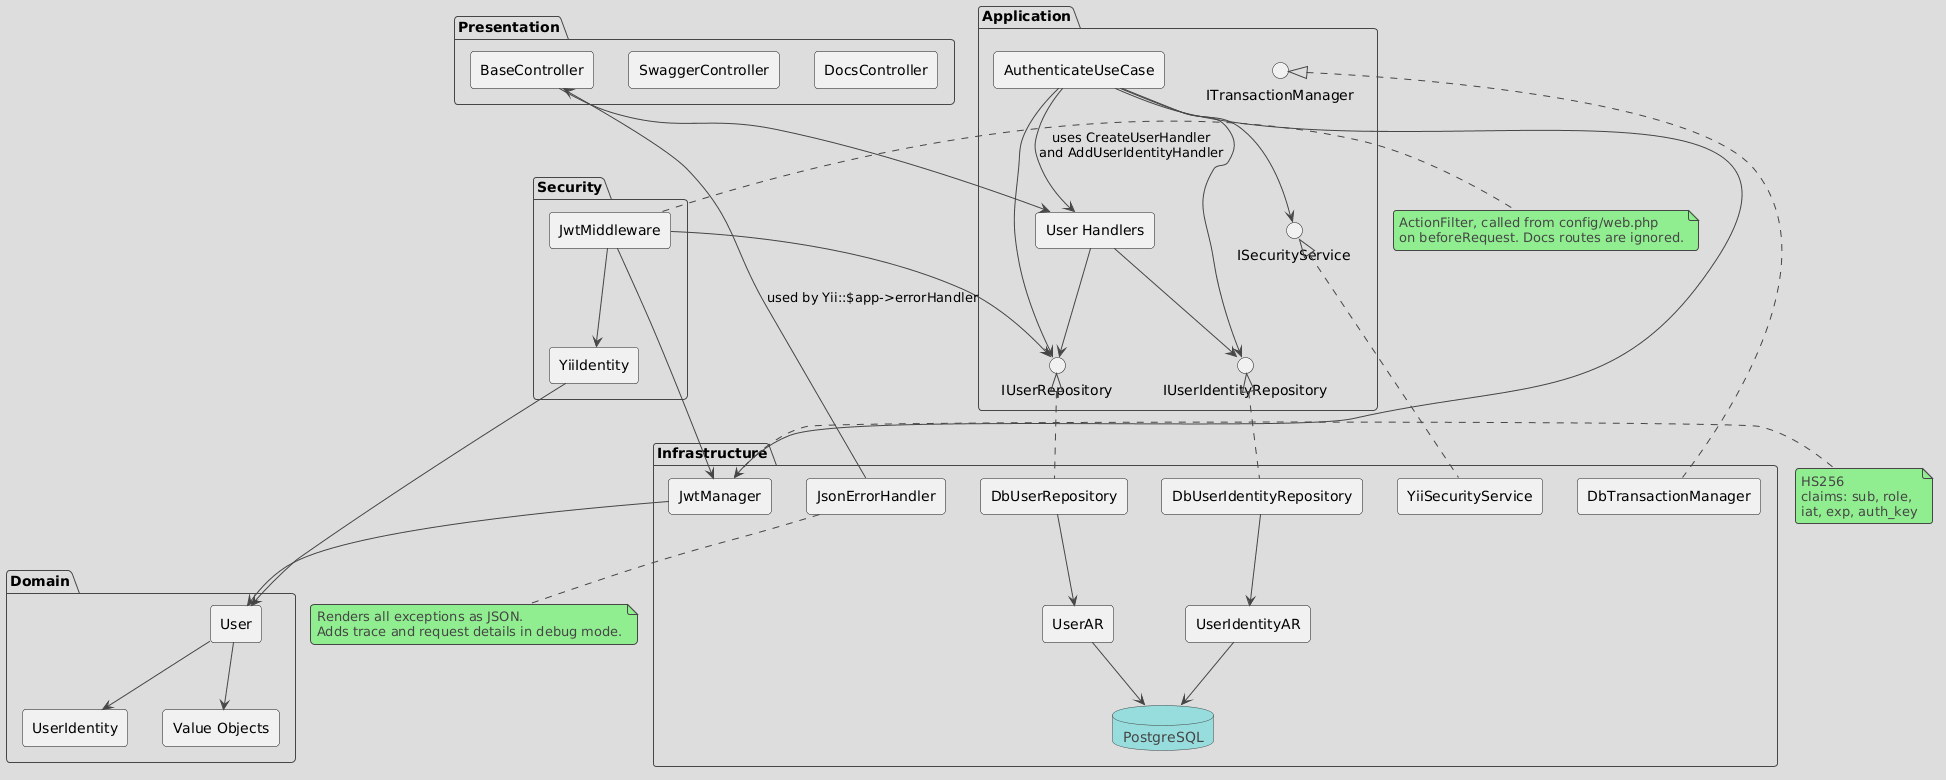

The diagram above was rendered by PlantUML. Its source (embedded in the PNG):
@startuml
!theme toy
hide stereotype
skinparam componentStyle rectangle

package "Presentation" {
  [BaseController] as Controller
  [SwaggerController] as Swagger
  [DocsController] as Docs
}

package "Security" {
  [JwtMiddleware] as Middleware
  [YiiIdentity] as YiiIdentity
}

package "Application" {
  [AuthenticateUseCase] as AuthUC
  [User Handlers] as Handlers
  interface IUserRepository
  interface IUserIdentityRepository
  interface ISecurityService
  interface ITransactionManager
}

package "Domain" {
  [User] as User
  [UserIdentity] as Identity
  [Value Objects] as VO
}

package "Infrastructure" {
  [DbUserRepository] as UserRepo
  [DbUserIdentityRepository] as IdentityRepo
  [JwtManager] as Jwt
  [YiiSecurityService] as InfrastructureSecurity
  [DbTransactionManager] as DbTxManager
  [JsonErrorHandler] as ErrorHandler
  [UserAR] as UserAR
  [UserIdentityAR] as IdentityAR
  database PostgreSQL as DB
}

Controller --> Handlers
AuthUC --> IUserRepository
AuthUC --> IUserIdentityRepository
AuthUC --> ISecurityService
AuthUC --> Handlers : uses CreateUserHandler\nand AddUserIdentityHandler
Handlers --> IUserRepository
Handlers --> IUserIdentityRepository
IUserRepository <|.. UserRepo
IUserIdentityRepository <|.. IdentityRepo
ISecurityService <|.. InfrastructureSecurity
ITransactionManager <|.. DbTxManager
UserRepo --> UserAR
IdentityRepo --> IdentityAR
UserAR --> DB
IdentityAR --> DB
AuthUC --> Jwt
Jwt --> User
Middleware --> Jwt
Middleware --> IUserRepository
Middleware --> YiiIdentity
YiiIdentity --> User
User --> VO
User --> Identity
ErrorHandler --> Controller : used by Yii::$app->errorHandler

note right of Middleware
  ActionFilter, called from config/web.php
  on beforeRequest. Docs routes are ignored.
end note

note right of Jwt
  HS256
  claims: sub, role,
  iat, exp, auth_key
end note

note bottom of ErrorHandler
  Renders all exceptions as JSON.
  Adds trace and request details in debug mode.
end note
@enduml